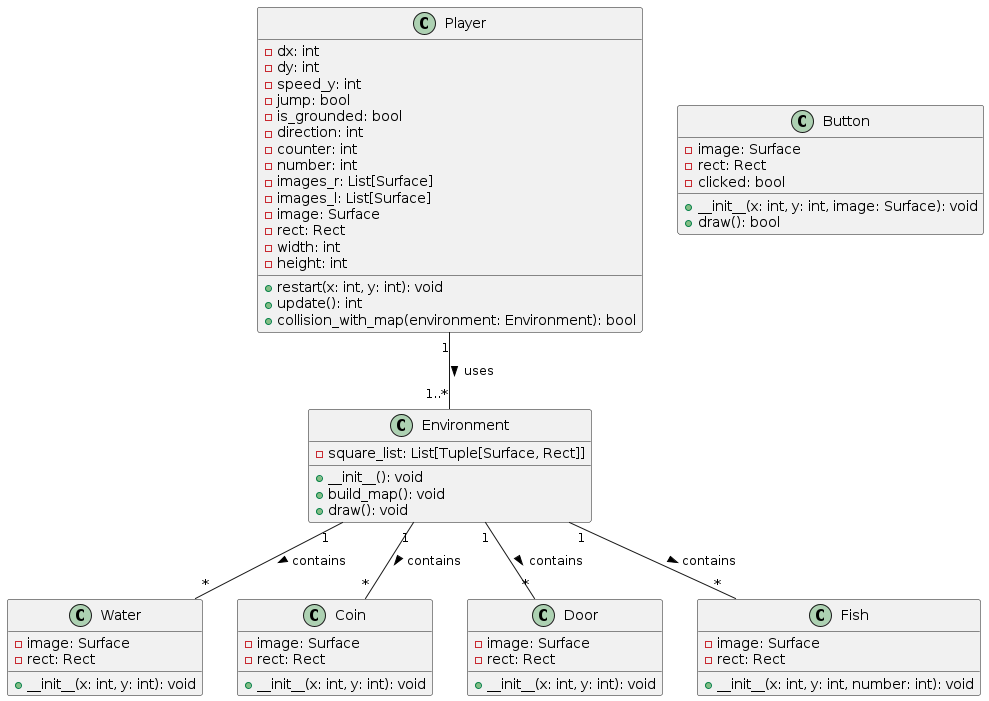

The diagram above was rendered by PlantUML. Its source (embedded in the PNG):
@startuml
class Player {
    -dx: int
    -dy: int
    -speed_y: int
    -jump: bool
    -is_grounded: bool
    -direction: int
    -counter: int
    -number: int
    -images_r: List[Surface]
    -images_l: List[Surface]
    -image: Surface
    -rect: Rect
    -width: int
    -height: int
    +restart(x: int, y: int): void
    +update(): int
    +collision_with_map(environment: Environment): bool
}

class Environment {
    -square_list: List[Tuple[Surface, Rect]]
    +__init__(): void
    +build_map(): void
    +draw(): void
}

class Water {
    -image: Surface
    -rect: Rect
    +__init__(x: int, y: int): void
}

class Coin {
    -image: Surface
    -rect: Rect
    +__init__(x: int, y: int): void
}

class Door {
    -image: Surface
    -rect: Rect
    +__init__(x: int, y: int): void
}

class Fish {
    -image: Surface
    -rect: Rect
    +__init__(x: int, y: int, number: int): void
}

class Button {
    -image: Surface
    -rect: Rect
    -clicked: bool
    +__init__(x: int, y: int, image: Surface): void
    +draw(): bool
}

Player "1" -- "1..*" Environment : uses >
Environment "1" -- "*" Water : contains >
Environment "1" -- "*" Coin : contains >
Environment "1" -- "*" Door : contains >
Environment "1" -- "*" Fish : contains >
@enduml